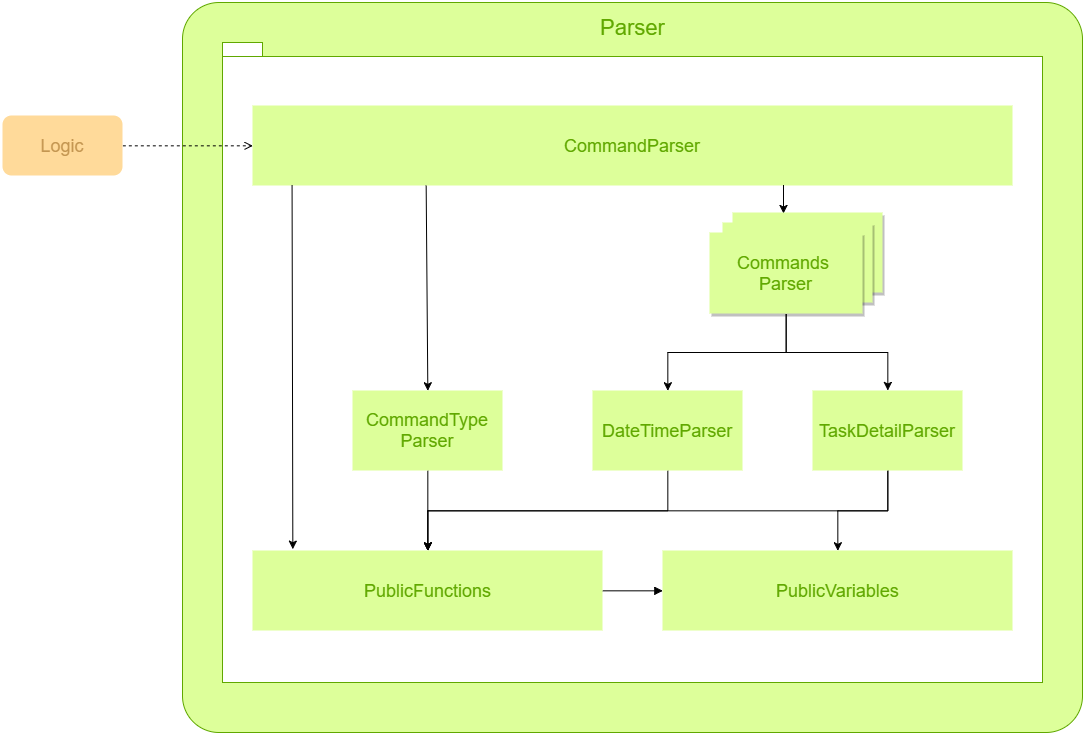

The diagram above was exported from draw.io. Its source (the exported page's mxGraphModel, read from the mxfile embedded in the PNG):
<mxGraphModel dx="2293" dy="770" grid="1" gridSize="10" guides="1" tooltips="1" connect="1" arrows="1" fold="1" page="1" pageScale="1" pageWidth="826" pageHeight="1169" background="#ffffff" math="0" shadow="0">
  <root>
    <mxCell id="0" />
    <mxCell id="1" parent="0" />
    <mxCell id="30" value="" style="rounded=1;whiteSpace=wrap;html=1;strokeColor=#60A800;fillColor=#DDFF9A;gradientColor=none;fontSize=22;arcSize=5;" parent="1" vertex="1">
      <mxGeometry x="-180" y="150" width="900" height="730" as="geometry" />
    </mxCell>
    <mxCell id="29" value="" style="shape=folder;fontStyle=1;spacingTop=10;tabWidth=40;tabHeight=14;tabPosition=left;html=1;strokeColor=#60A800;fillColor=#FFFFFF;gradientColor=none;fontSize=22;" parent="1" vertex="1">
      <mxGeometry x="-140" y="190" width="820" height="640" as="geometry" />
    </mxCell>
    <mxCell id="2" value="&lt;font style=&quot;font-size: 18px&quot; color=&quot;#60a800&quot;&gt;CommandParser&lt;/font&gt;" style="html=1;gradientColor=none;fillColor=#DDFF9A;strokeColor=none;" parent="1" vertex="1">
      <mxGeometry x="-110" y="253" width="760" height="80" as="geometry" />
    </mxCell>
    <mxCell id="1af7d89aa0351b9f-45" style="edgeStyle=orthogonalEdgeStyle;rounded=0;html=1;exitX=0.5;exitY=1;entryX=0.5;entryY=0;jettySize=auto;orthogonalLoop=1;fontSize=23;fontColor=#000000;" parent="1" source="5" target="10" edge="1">
      <mxGeometry relative="1" as="geometry" />
    </mxCell>
    <mxCell id="5" value="&lt;font color=&quot;#60a800&quot; style=&quot;font-size: 18px&quot;&gt;CommandType&lt;/font&gt;&lt;div&gt;&lt;font color=&quot;#60a800&quot; style=&quot;font-size: 18px&quot;&gt;Parser&lt;/font&gt;&lt;/div&gt;" style="html=1;gradientColor=none;fillColor=#DDFF9A;strokeColor=none;" parent="1" vertex="1">
      <mxGeometry x="-10" y="538" width="150" height="80" as="geometry" />
    </mxCell>
    <mxCell id="1af7d89aa0351b9f-47" style="edgeStyle=orthogonalEdgeStyle;rounded=0;html=1;exitX=0.5;exitY=1;entryX=0.5;entryY=0;jettySize=auto;orthogonalLoop=1;fontSize=23;fontColor=#000000;" parent="1" source="6" target="10" edge="1">
      <mxGeometry relative="1" as="geometry" />
    </mxCell>
    <mxCell id="6" value="&lt;font style=&quot;font-size: 18px&quot; color=&quot;#60a800&quot;&gt;DateTimeParser&lt;/font&gt;" style="html=1;gradientColor=none;fillColor=#DDFF9A;strokeColor=none;" parent="1" vertex="1">
      <mxGeometry x="230" y="538" width="150" height="80" as="geometry" />
    </mxCell>
    <mxCell id="1af7d89aa0351b9f-49" style="edgeStyle=orthogonalEdgeStyle;rounded=0;html=1;exitX=0.5;exitY=1;entryX=0.5;entryY=0;jettySize=auto;orthogonalLoop=1;fontSize=23;fontColor=#000000;" parent="1" source="7" target="10" edge="1">
      <mxGeometry relative="1" as="geometry" />
    </mxCell>
    <mxCell id="1af7d89aa0351b9f-50" style="edgeStyle=orthogonalEdgeStyle;rounded=0;html=1;exitX=0.5;exitY=1;entryX=0.5;entryY=0;jettySize=auto;orthogonalLoop=1;fontSize=23;fontColor=#000000;" parent="1" source="7" target="11" edge="1">
      <mxGeometry relative="1" as="geometry" />
    </mxCell>
    <mxCell id="7" value="&lt;font color=&quot;#60a800&quot; style=&quot;font-size: 18px&quot;&gt;TaskDetailParser&lt;/font&gt;" style="html=1;gradientColor=none;fillColor=#DDFF9A;strokeColor=none;" parent="1" vertex="1">
      <mxGeometry x="450" y="538" width="150" height="80" as="geometry" />
    </mxCell>
    <mxCell id="1af7d89aa0351b9f-43" style="edgeStyle=orthogonalEdgeStyle;rounded=0;html=1;exitX=0.5;exitY=1;entryX=0.5;entryY=0;jettySize=auto;orthogonalLoop=1;fontSize=23;fontColor=#000000;" parent="1" source="8" target="6" edge="1">
      <mxGeometry relative="1" as="geometry" />
    </mxCell>
    <mxCell id="1af7d89aa0351b9f-44" style="edgeStyle=orthogonalEdgeStyle;rounded=0;html=1;exitX=0.5;exitY=1;jettySize=auto;orthogonalLoop=1;fontSize=23;fontColor=#000000;" parent="1" source="8" target="7" edge="1">
      <mxGeometry relative="1" as="geometry" />
    </mxCell>
    <mxCell id="27" style="edgeStyle=orthogonalEdgeStyle;rounded=0;html=1;exitX=1;exitY=0.5;entryX=0;entryY=0.5;endArrow=block;endFill=1;jettySize=auto;orthogonalLoop=1;" parent="1" source="10" target="11" edge="1">
      <mxGeometry relative="1" as="geometry" />
    </mxCell>
    <mxCell id="10" value="&lt;font color=&quot;#60a800&quot; style=&quot;font-size: 18px&quot;&gt;PublicFunctions&lt;/font&gt;" style="html=1;gradientColor=none;fillColor=#DDFF9A;strokeColor=none;" parent="1" vertex="1">
      <mxGeometry x="-110" y="698" width="350" height="80" as="geometry" />
    </mxCell>
    <mxCell id="11" value="&lt;font color=&quot;#60a800&quot; style=&quot;font-size: 18px&quot;&gt;PublicVariables&lt;/font&gt;" style="html=1;gradientColor=none;fillColor=#DDFF9A;strokeColor=none;" parent="1" vertex="1">
      <mxGeometry x="300" y="698" width="350" height="80" as="geometry" />
    </mxCell>
    <mxCell id="31" value="&lt;font color=&quot;#60a800&quot;&gt;Parser&lt;/font&gt;" style="text;html=1;strokeColor=none;fillColor=none;align=center;verticalAlign=middle;whiteSpace=wrap;overflow=hidden;fontSize=22;" parent="1" vertex="1">
      <mxGeometry x="230" y="160" width="80" height="30" as="geometry" />
    </mxCell>
    <mxCell id="1af7d89aa0351b9f-52" value="" style="endArrow=classic;html=1;fontSize=23;fontColor=#000000;entryX=0.5;entryY=0;exitX=0.228;exitY=0.996;exitPerimeter=0;" parent="1" source="2" target="5" edge="1">
      <mxGeometry width="50" height="50" relative="1" as="geometry">
        <mxPoint x="65" y="338" as="sourcePoint" />
        <mxPoint x="-290" y="180" as="targetPoint" />
      </mxGeometry>
    </mxCell>
    <mxCell id="1af7d89aa0351b9f-53" value="" style="endArrow=classic;html=1;fontSize=23;fontColor=#000000;" parent="1" edge="1">
      <mxGeometry x="421.5714285714289" y="332.7142857142858" width="50" height="50" as="geometry">
        <mxPoint x="421" y="333" as="sourcePoint" />
        <mxPoint x="421" y="361" as="targetPoint" />
      </mxGeometry>
    </mxCell>
    <mxCell id="1af7d89aa0351b9f-54" value="" style="endArrow=classic;html=1;fontSize=23;fontColor=#000000;entryX=0.116;entryY=-0.012;exitX=0.228;exitY=0.996;exitPerimeter=0;entryPerimeter=0;" parent="1" target="10" edge="1">
      <mxGeometry x="-70.4285714285711" y="332.7142857142858" width="50" height="50" as="geometry">
        <mxPoint x="-70.4285714285711" y="332.7142857142858" as="sourcePoint" />
        <mxPoint x="-69" y="538.4285714285716" as="targetPoint" />
      </mxGeometry>
    </mxCell>
    <mxCell id="42" style="edgeStyle=orthogonalEdgeStyle;rounded=0;html=1;exitX=1;exitY=0.5;entryX=0;entryY=0.5;dashed=1;endArrow=open;endFill=0;jettySize=auto;orthogonalLoop=1;" parent="1" source="41" target="2" edge="1">
      <mxGeometry relative="1" as="geometry" />
    </mxCell>
    <mxCell id="41" value="&lt;font style=&quot;font-size: 18px&quot; color=&quot;#c49651&quot;&gt;Logic&lt;/font&gt;" style="rounded=1;whiteSpace=wrap;html=1;gradientColor=none;fillColor=#FFDA9A;strokeColor=none;" parent="1" vertex="1">
      <mxGeometry x="-360" y="263" width="120" height="60" as="geometry" />
    </mxCell>
    <mxCell id="71e57cbce356e01d-43" value="" style="html=1;gradientColor=none;fillColor=#DDFF9A;strokeColor=none;shadow=1;" vertex="1" parent="1">
      <mxGeometry x="370" y="360" width="150" height="80" as="geometry" />
    </mxCell>
    <mxCell id="71e57cbce356e01d-42" value="" style="html=1;gradientColor=none;fillColor=#DDFF9A;strokeColor=none;shadow=1;" vertex="1" parent="1">
      <mxGeometry x="360" y="370" width="150" height="80" as="geometry" />
    </mxCell>
    <mxCell id="8" value="&lt;font color=&quot;#60a800&quot;&gt;&lt;span style=&quot;font-size: 18px ; line-height: 21.6px&quot;&gt;Commands&amp;nbsp;&lt;/span&gt;&lt;/font&gt;&lt;div&gt;&lt;font color=&quot;#60a800&quot;&gt;&lt;span style=&quot;font-size: 18px ; line-height: 21.6px&quot;&gt;Parser&lt;/span&gt;&lt;/font&gt;&lt;/div&gt;" style="html=1;gradientColor=none;fillColor=#DDFF9A;strokeColor=none;shadow=1;" parent="1" vertex="1">
      <mxGeometry x="347" y="380" width="153" height="81" as="geometry" />
    </mxCell>
  </root>
</mxGraphModel>